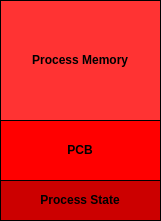

The diagram above was exported from draw.io. Its source (the exported page's mxGraphModel, read from the mxfile embedded in the PNG):
<mxGraphModel dx="1360" dy="843" grid="1" gridSize="10" guides="1" tooltips="1" connect="1" arrows="1" fold="1" page="1" pageScale="1" pageWidth="850" pageHeight="1100" math="0" shadow="0">
  <root>
    <mxCell id="0" />
    <mxCell id="1" parent="0" />
    <mxCell id="J4Nlm1YKLq-LvHYTB7wl-1" value="&lt;b style=&quot;&quot;&gt;Process State&lt;/b&gt;" style="rounded=0;whiteSpace=wrap;html=1;fillColor=#CC0000;" vertex="1" parent="1">
      <mxGeometry x="360" y="400" width="160" height="40" as="geometry" />
    </mxCell>
    <mxCell id="J4Nlm1YKLq-LvHYTB7wl-2" value="&lt;b&gt;PCB&lt;/b&gt;" style="rounded=0;whiteSpace=wrap;html=1;fillColor=#FF0000;" vertex="1" parent="1">
      <mxGeometry x="360" y="340" width="160" height="60" as="geometry" />
    </mxCell>
    <mxCell id="J4Nlm1YKLq-LvHYTB7wl-3" value="&lt;b&gt;Process Memory&lt;/b&gt;" style="rounded=0;whiteSpace=wrap;html=1;fillColor=#FF3333;" vertex="1" parent="1">
      <mxGeometry x="360" y="220" width="160" height="120" as="geometry" />
    </mxCell>
  </root>
</mxGraphModel>